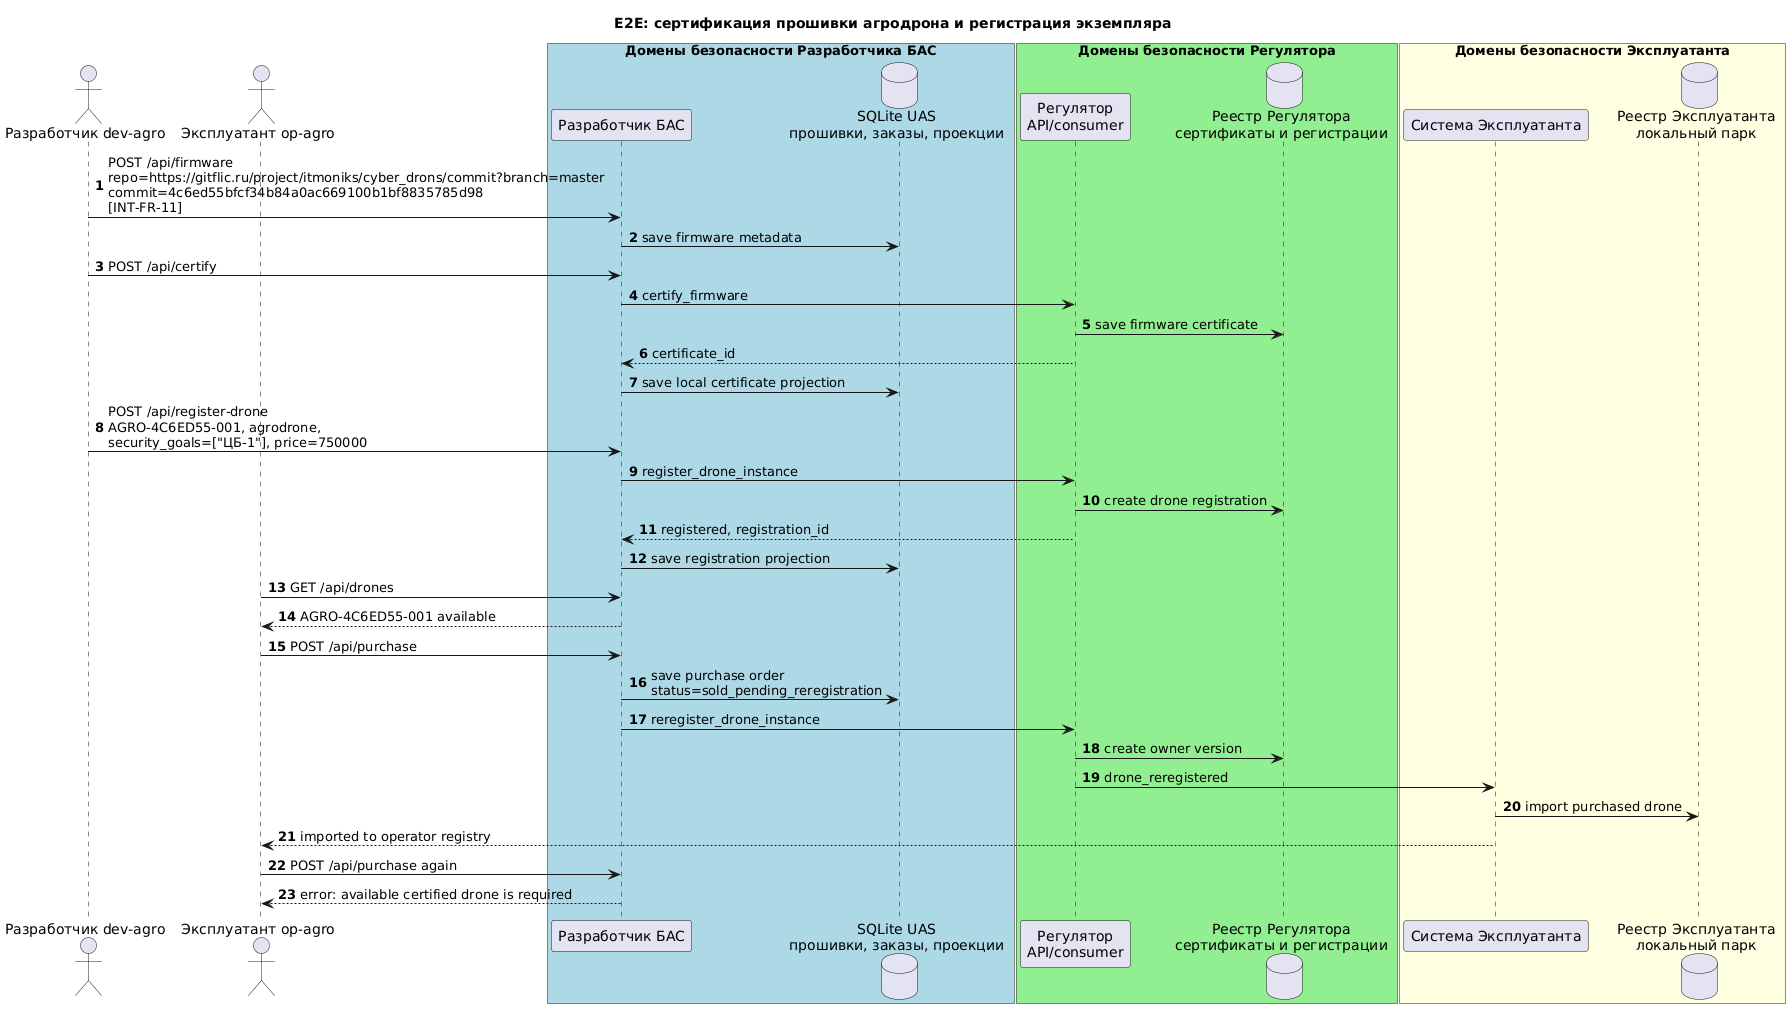

The diagram above was rendered by PlantUML. Its source (embedded in the PNG):
@startuml integration_agrodrone_e2e
title E2E: сертификация прошивки агродрона и регистрация экземпляра

autonumber
actor "Разработчик dev-agro" as Dev
actor "Эксплуатант op-agro" as Op
box "Домены безопасности Разработчика БАС" #LightBlue
    participant "Разработчик БАС" as UAS
    database "SQLite UAS\nпрошивки, заказы, проекции" as UASDB
end box

box "Домены безопасности Регулятора" #LightGreen
    participant "Регулятор\nAPI/consumer" as REG
    database "Реестр Регулятора\nсертификаты и регистрации" as REGDB
end box

box "Домены безопасности Эксплуатанта" #LightYellow
    participant "Система Эксплуатанта" as OPS
    database "Реестр Эксплуатанта\nлокальный парк" as ODB
end box

Dev -> UAS : POST /api/firmware\nrepo=https://gitflic.ru/project/itmoniks/cyber_drons/commit?branch=master\ncommit=4c6ed55bfcf34b84a0ac669100b1bf8835785d98\n[INT-FR-11]
UAS -> UASDB : save firmware metadata
Dev -> UAS : POST /api/certify
UAS -> REG : certify_firmware
REG -> REGDB : save firmware certificate
REG --> UAS : certificate_id
UAS -> UASDB : save local certificate projection
Dev -> UAS : POST /api/register-drone\nAGRO-4C6ED55-001, agrodrone,\nsecurity_goals=["ЦБ-1"], price=750000
UAS -> REG : register_drone_instance
REG -> REGDB : create drone registration
REG --> UAS : registered, registration_id
UAS -> UASDB : save registration projection
Op -> UAS : GET /api/drones
UAS --> Op : AGRO-4C6ED55-001 available
Op -> UAS : POST /api/purchase
UAS -> UASDB : save purchase order\nstatus=sold_pending_reregistration
UAS -> REG : reregister_drone_instance
REG -> REGDB : create owner version
REG -> OPS : drone_reregistered
OPS -> ODB : import purchased drone
OPS --> Op : imported to operator registry
Op -> UAS : POST /api/purchase again
UAS --> Op : error: available certified drone is required
@enduml